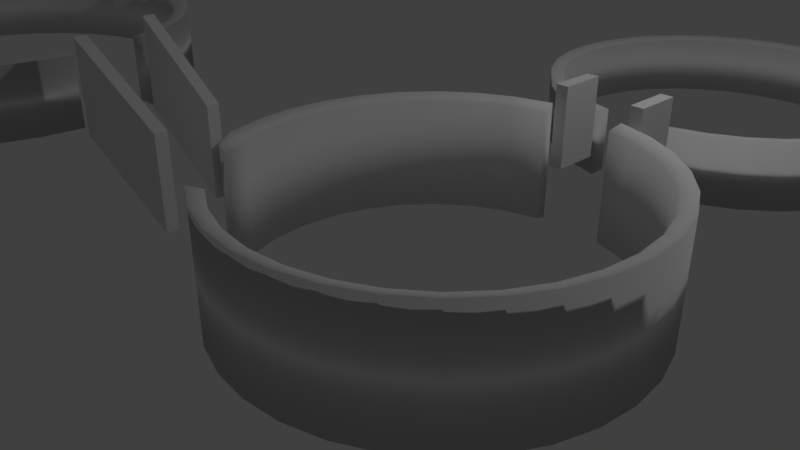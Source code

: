 # Source: ColisionesCorazon.blend  (saved by Blender 2.79.0; exported with 4.5.12 LTS)
import bpy
from mathutils import Matrix  # noqa: F401  (used for matrix-valued properties, if any)

bpy.ops.wm.read_factory_settings(use_empty=True)
scene = bpy.context.scene
scene.name = 'Scene'

# ---- collections
col_collection_1 = bpy.data.collections.new('Collection 1'); scene.collection.children.link(col_collection_1)

# ---- world
world_world = bpy.data.worlds.new('World'); scene.world = world_world
world_world.color = (0.05088, 0.05088, 0.05088)
world_world.use_sun_shadow = False
world_world.sun_shadow_jitter_overblur = 0.0
world_world.cycles.sampling_method = 'MANUAL'

# ---- cameras
cam_camera = bpy.data.cameras.new('Camera')
cam_camera.clip_end = 100.0
cam_camera.lens = 35.0
cam_camera.sensor_width = 32.0
cam_camera.sensor_height = 18.0
cam_camera.ortho_scale = 7.314
cam_camera.dof.focus_distance = 0.0
cam_camera.dof.aperture_fstop = 128.0

# ---- lights
light_lamp = bpy.data.lights.new('Lamp', 'POINT')
light_lamp.transmission_factor = 0.0
light_lamp.cutoff_distance = 30.0
light_lamp.energy = 100.0
light_lamp.shadow_buffer_clip_start = 1.001
light_lamp.shadow_soft_size = 0.1
light_lamp.shadow_maximum_resolution = 0.006
light_lamp.use_absolute_resolution = True

# ---- meshes
me_cube_003 = bpy.data.meshes.new('Cube.003')
me_cube_003.from_pydata([(-1.334, -0.09188, 0.727), (-1.334, -0.09188, 2.727), (-1.334, 1.908, 0.727), (-1.334, 1.908, 2.727), (1.165, -1.381, -0.5823), (1.165, -1.381, 1.418), (1.165, 0.6191, -0.5823), (1.165, 0.6191, 1.418)], [], [(0, 1, 3, 2), (2, 3, 7, 6), (6, 7, 5, 4), (4, 5, 1, 0), (2, 6, 4, 0), (7, 3, 1, 5)])
me_cube_003.use_remesh_preserve_volume = False
me_cube_003.use_remesh_preserve_attributes = False
me_cube_003.use_mirror_vertex_groups = False
me_cube_003.update()
me_cube_002 = bpy.data.meshes.new('Cube.002')
me_cube_002.from_pydata([(-1.334, -2.273, 0.727), (-1.334, -2.273, 2.727), (-1.334, -0.2727, 0.727), (-1.334, -0.2727, 2.727), (1.165, -1.381, -0.5823), (1.165, -1.381, 1.418), (1.165, 0.6191, -0.5823), (1.165, 0.6191, 1.418)], [], [(0, 1, 3, 2), (2, 3, 7, 6), (6, 7, 5, 4), (4, 5, 1, 0), (2, 6, 4, 0), (7, 3, 1, 5)])
me_cube_002.use_remesh_preserve_volume = False
me_cube_002.use_remesh_preserve_attributes = False
me_cube_002.use_mirror_vertex_groups = False
me_cube_002.update()
me_cube_001 = bpy.data.meshes.new('Cube.001')
me_cube_001.from_pydata([(-1.0, -1.0, -1.0), (-1.0, -1.0, 1.0), (-1.0, 1.0, -1.0), (-1.0, 1.0, 1.0), (1.0, -1.0, -1.0), (1.0, -1.0, 1.0), (1.0, 1.0, -1.0), (1.0, 1.0, 1.0)], [], [(0, 1, 3, 2), (2, 3, 7, 6), (6, 7, 5, 4), (4, 5, 1, 0), (2, 6, 4, 0), (7, 3, 1, 5)])
me_cube_001.use_remesh_preserve_volume = False
me_cube_001.use_remesh_preserve_attributes = False
me_cube_001.use_mirror_vertex_groups = False
me_cube_001.update()
me_cube = bpy.data.meshes.new('Cube')
me_cube.from_pydata([(-1.0, -1.0, -1.0), (-1.0, -1.0, 1.0), (-1.0, 1.0, -1.0), (-1.0, 1.0, 1.0), (1.0, -1.0, -1.0), (1.0, -1.0, 1.0), (1.0, 1.0, -1.0), (1.0, 1.0, 1.0)], [], [(0, 1, 3, 2), (2, 3, 7, 6), (6, 7, 5, 4), (4, 5, 1, 0), (2, 6, 4, 0), (7, 3, 1, 5)])
me_cube.use_remesh_preserve_volume = False
me_cube.use_remesh_preserve_attributes = False
me_cube.use_mirror_vertex_groups = False
me_cube.update()
me_cylinder_006 = bpy.data.meshes.new('Cylinder.006')
me_cylinder_006.from_pydata([(0.0, 1.0, -1.0), (0.0, 1.0, 1.0), (0.1951, 0.9808, -1.0), (0.1951, 0.9808, 1.0), (0.3827, 0.9239, -1.0), (0.3827, 0.9239, 1.0), (0.5556, 0.8315, -1.0), (0.5556, 0.8315, 1.0), (0.7071, 0.7071, -1.0), (0.7071, 0.7071, 1.0), (0.8315, 0.5556, -1.0), (0.8315, 0.5556, 1.0), (0.9239, 0.3827, -1.0), (0.9239, 0.3827, 1.0), (0.9808, 0.1951, -1.0), (0.9808, 0.1951, 1.0), (1.0, 7.55e-08, -1.0), (1.0, 7.55e-08, 1.0), (0.9808, -0.1951, -1.0), (0.9808, -0.1951, 1.0), (0.9239, -0.3827, -1.0), (0.9239, -0.3827, 1.0), (0.8315, -0.5556, -1.0), (0.8315, -0.5556, 1.0), (0.7071, -0.7071, -1.0), (0.7071, -0.7071, 1.0), (0.5556, -0.8315, -1.0), (0.5556, -0.8315, 1.0), (0.3827, -0.9239, -1.0), (0.3827, -0.9239, 1.0), (0.1951, -0.9808, -1.0), (0.1951, -0.9808, 1.0), (-0.1951, -0.9808, -1.0), (-0.1951, -0.9808, 1.0), (-0.3827, -0.9239, -1.0), (-0.3827, -0.9239, 1.0), (-0.5556, -0.8315, -1.0), (-0.5556, -0.8315, 1.0), (-0.7071, -0.7071, -1.0), (-0.7071, -0.7071, 1.0), (-0.8315, -0.5556, -1.0), (-0.8315, -0.5556, 1.0), (-0.9239, -0.3827, -1.0), (-0.9239, -0.3827, 1.0), (-0.9808, -0.1951, -1.0), (-0.9808, -0.1951, 1.0), (-1.0, 9.656e-07, -1.0), (-1.0, 9.656e-07, 1.0), (-0.9808, 0.1951, -1.0), (-0.9808, 0.1951, 1.0), (-0.9239, 0.3827, -1.0), (-0.9239, 0.3827, 1.0), (-0.8315, 0.5556, -1.0), (-0.8315, 0.5556, 1.0), (-0.7071, 0.7071, -1.0), (-0.7071, 0.7071, 1.0), (-0.5556, 0.8315, -1.0), (-0.5556, 0.8315, 1.0), (-0.3827, 0.9239, -1.0), (-0.3827, 0.9239, 1.0), (-0.1951, 0.9808, -1.0), (-0.1951, 0.9808, 1.0), (3.938e-09, 0.9265, -0.9265), (0.1807, 0.9087, -0.9265), (0.1807, 0.9087, 0.9265), (3.938e-09, 0.9265, 0.9265), (0.3545, 0.8559, -0.9265), (0.3545, 0.8559, 0.9265), (0.5147, 0.7703, -0.9265), (0.5147, 0.7703, 0.9265), (0.6551, 0.6551, -0.9265), (0.6551, 0.6551, 0.9265), (0.7703, 0.5147, -0.9265), (0.7703, 0.5147, 0.9265), (0.8559, 0.3545, -0.9265), (0.8559, 0.3545, 0.9265), (0.9087, 0.1807, -0.9265), (0.9087, 0.1807, 0.9265), (0.9265, 9.337e-08, -0.9265), (0.9265, 9.337e-08, 0.9265), (0.9087, -0.1807, -0.9265), (0.9087, -0.1807, 0.9265), (0.8559, -0.3545, -0.9265), (0.8559, -0.3545, 0.9265), (0.7703, -0.5147, -0.9265), (0.7703, -0.5147, 0.9265), (0.6551, -0.6551, -0.9265), (0.6551, -0.6551, 0.9265), (0.5147, -0.7703, -0.9265), (0.5147, -0.7703, 0.9265), (0.3545, -0.8559, -0.9265), (0.3545, -0.8559, 0.9265), (0.1807, -0.9087, -0.9265), (0.1807, -0.9087, 0.9265), (-0.1807, -0.9087, -0.9265), (-0.1807, -0.9087, 0.9265), (-0.3545, -0.8559, -0.9265), (-0.3545, -0.8559, 0.9265), (-0.5147, -0.7703, -0.9265), (-0.5147, -0.7703, 0.9265), (-0.6551, -0.6551, -0.9265), (-0.6551, -0.6551, 0.9265), (-0.7703, -0.5147, -0.9265), (-0.7703, -0.5147, 0.9265), (-0.8559, -0.3545, -0.9265), (-0.8559, -0.3545, 0.9265), (-0.9087, -0.1807, -0.9265), (-0.9087, -0.1807, 0.9265), (-0.9265, 9.18e-07, -0.9265), (-0.9265, 9.18e-07, 0.9265), (-0.9087, 0.1807, -0.9265), (-0.9087, 0.1807, 0.9265), (-0.8559, 0.3545, -0.9265), (-0.8559, 0.3545, 0.9265), (-0.7703, 0.5147, -0.9265), (-0.7703, 0.5147, 0.9265), (-0.6551, 0.6551, -0.9265), (-0.6551, 0.6551, 0.9265), (-0.5147, 0.7703, -0.9265), (-0.5147, 0.7703, 0.9265), (-0.3545, 0.8559, -0.9265), (-0.3545, 0.8559, 0.9265), (-0.1807, 0.9087, -0.9265), (-0.1807, 0.9087, 0.9265)], [], [(0, 2, 3, 1), (2, 4, 5, 3), (4, 6, 7, 5), (6, 8, 9, 7), (8, 10, 11, 9), (10, 12, 13, 11), (12, 14, 15, 13), (14, 16, 17, 15), (16, 18, 19, 17), (18, 20, 21, 19), (20, 22, 23, 21), (22, 24, 25, 23), (24, 26, 27, 25), (26, 28, 29, 27), (28, 30, 31, 29), (32, 34, 35, 33), (34, 36, 37, 35), (36, 38, 39, 37), (38, 40, 41, 39), (40, 42, 43, 41), (42, 44, 45, 43), (44, 46, 47, 45), (46, 48, 49, 47), (48, 50, 51, 49), (50, 52, 53, 51), (52, 54, 55, 53), (54, 56, 57, 55), (56, 58, 59, 57), (58, 60, 61, 59), (60, 0, 1, 61), (62, 65, 64, 63), (63, 64, 67, 66), (66, 67, 69, 68), (68, 69, 71, 70), (70, 71, 73, 72), (72, 73, 75, 74), (74, 75, 77, 76), (76, 77, 79, 78), (78, 79, 81, 80), (80, 81, 83, 82), (82, 83, 85, 84), (84, 85, 87, 86), (86, 87, 89, 88), (88, 89, 91, 90), (90, 91, 93, 92), (94, 95, 97, 96), (96, 97, 99, 98), (98, 99, 101, 100), (100, 101, 103, 102), (102, 103, 105, 104), (104, 105, 107, 106), (106, 107, 109, 108), (108, 109, 111, 110), (110, 111, 113, 112), (112, 113, 115, 114), (114, 115, 117, 116), (116, 117, 119, 118), (118, 119, 121, 120), (120, 121, 123, 122), (122, 123, 65, 62), (52, 50, 112, 114), (33, 35, 97, 95), (1, 3, 64, 65), (51, 53, 115, 113), (20, 18, 80, 82), (36, 34, 96, 98), (19, 21, 83, 81), (54, 52, 114, 116), (35, 37, 99, 97), (4, 2, 63, 66), (53, 55, 117, 115), (22, 20, 82, 84), (3, 5, 67, 64), (38, 36, 98, 100), (21, 23, 85, 83), (56, 54, 116, 118), (37, 39, 101, 99), (6, 4, 66, 68), (55, 57, 119, 117), (24, 22, 84, 86), (5, 7, 69, 67), (40, 38, 100, 102), (23, 25, 87, 85), (58, 56, 118, 120), (39, 41, 103, 101), (8, 6, 68, 70), (57, 59, 121, 119), (26, 24, 86, 88), (7, 9, 71, 69), (42, 40, 102, 104), (25, 27, 89, 87), (60, 58, 120, 122), (41, 43, 105, 103), (10, 8, 70, 72), (59, 61, 123, 121), (28, 26, 88, 90), (9, 11, 73, 71), (44, 42, 104, 106), (27, 29, 91, 89), (0, 60, 122, 62), (43, 45, 107, 105), (12, 10, 72, 74), (61, 1, 65, 123), (30, 28, 90, 92), (11, 13, 75, 73), (46, 44, 106, 108), (29, 31, 93, 91), (45, 47, 109, 107), (14, 12, 74, 76), (13, 15, 77, 75), (48, 46, 108, 110), (94, 32, 33, 95), (47, 49, 111, 109), (16, 14, 76, 78), (15, 17, 79, 77), (50, 48, 110, 112), (30, 92, 93, 31), (49, 51, 113, 111), (18, 16, 78, 80), (34, 32, 94, 96), (17, 19, 81, 79), (2, 0, 62, 63)])
me_cylinder_006.polygons.foreach_set('use_smooth', [True] * 122)
me_cylinder_006.use_remesh_preserve_volume = False
me_cylinder_006.use_remesh_preserve_attributes = False
me_cylinder_006.use_mirror_vertex_groups = False
me_cylinder_006.update()
me_cylinder_005 = bpy.data.meshes.new('Cylinder.005')
me_cylinder_005.from_pydata([(0.1951, 0.9808, -1.0), (0.1951, 0.9808, 1.0), (0.3827, 0.9239, -1.0), (0.3827, 0.9239, 1.0), (0.5556, 0.8315, -1.0), (0.5556, 0.8315, 1.0), (0.7071, 0.7071, -1.0), (0.7071, 0.7071, 1.0), (0.8315, 0.5556, -1.0), (0.8315, 0.5556, 1.0), (0.9239, 0.3827, -1.0), (0.9239, 0.3827, 1.0), (0.9808, 0.1951, -1.0), (0.9808, 0.1951, 1.0), (1.0, 7.55e-08, -1.0), (1.0, 7.55e-08, 1.0), (0.9808, -0.1951, -1.0), (0.9808, -0.1951, 1.0), (0.9239, -0.3827, -1.0), (0.9239, -0.3827, 1.0), (0.8315, -0.5556, -1.0), (0.8315, -0.5556, 1.0), (0.7071, -0.7071, -1.0), (0.7071, -0.7071, 1.0), (0.5556, -0.8315, -1.0), (0.5556, -0.8315, 1.0), (0.3827, -0.9239, -1.0), (0.3827, -0.9239, 1.0), (0.1951, -0.9808, -1.0), (0.1951, -0.9808, 1.0), (-3.258e-07, -1.0, -1.0), (-3.258e-07, -1.0, 1.0), (-0.1951, -0.9808, -1.0), (-0.1951, -0.9808, 1.0), (-0.3827, -0.9239, -1.0), (-0.3827, -0.9239, 1.0), (-0.5556, -0.8315, -1.0), (-0.5556, -0.8315, 1.0), (-0.8315, -0.5001, -1.0), (-0.8315, -0.5001, 1.0), (-0.9239, -0.3827, -1.0), (-0.9239, -0.3827, 1.0), (-0.9808, -0.1951, -1.0), (-0.9808, -0.1951, 1.0), (-1.0, 9.656e-07, -1.0), (-1.0, 9.656e-07, 1.0), (-0.9808, 0.1951, -1.0), (-0.9808, 0.1951, 1.0), (-0.9239, 0.3827, -1.0), (-0.9239, 0.3827, 1.0), (-0.8315, 0.5556, -1.0), (-0.8315, 0.5556, 1.0), (-0.7071, 0.7071, -1.0), (-0.7071, 0.7071, 1.0), (-0.5556, 0.8315, -1.0), (-0.5556, 0.8315, 1.0), (-0.3827, 0.9239, -1.0), (-0.3827, 0.9239, 1.0), (-0.1951, 0.9808, -1.0), (-0.1951, 0.9808, 1.0), (0.1807, 0.9087, -0.9265), (0.1807, 0.9087, 0.9265), (0.3545, 0.8559, -0.9265), (0.3545, 0.8559, 0.9265), (0.5147, 0.7703, -0.9265), (0.5147, 0.7703, 0.9265), (0.6551, 0.6551, -0.9265), (0.6551, 0.6551, 0.9265), (0.7703, 0.5147, -0.9265), (0.7703, 0.5147, 0.9265), (0.8559, 0.3545, -0.9265), (0.8559, 0.3545, 0.9265), (0.9087, 0.1807, -0.9265), (0.9087, 0.1807, 0.9265), (0.9265, 9.337e-08, -0.9265), (0.9265, 9.337e-08, 0.9265), (0.9087, -0.1807, -0.9265), (0.9087, -0.1807, 0.9265), (0.8559, -0.3545, -0.9265), (0.8559, -0.3545, 0.9265), (0.7703, -0.5147, -0.9265), (0.7703, -0.5147, 0.9265), (0.6551, -0.6551, -0.9265), (0.6551, -0.6551, 0.9265), (0.5147, -0.7703, -0.9265), (0.5147, -0.7703, 0.9265), (0.3545, -0.8559, -0.9265), (0.3545, -0.8559, 0.9265), (0.1807, -0.9087, -0.9265), (0.1807, -0.9087, 0.9265), (-2.979e-07, -0.9265, -0.9265), (-2.979e-07, -0.9265, 0.9265), (-0.1807, -0.9087, -0.9265), (-0.1807, -0.9087, 0.9265), (-0.3545, -0.8559, -0.9265), (-0.3545, -0.8559, 0.9265), (-0.5147, -0.7703, -0.9265), (-0.5147, -0.7703, 0.9265), (-0.7703, -0.5045, -0.9265), (-0.7703, -0.5045, 0.9265), (-0.8559, -0.3545, -0.9265), (-0.8559, -0.3545, 0.9265), (-0.9087, -0.1807, -0.9265), (-0.9087, -0.1807, 0.9265), (-0.9265, 9.18e-07, -0.9265), (-0.9265, 9.18e-07, 0.9265), (-0.9087, 0.1807, -0.9265), (-0.9087, 0.1807, 0.9265), (-0.8559, 0.3545, -0.9265), (-0.8559, 0.3545, 0.9265), (-0.7703, 0.5147, -0.9265), (-0.7703, 0.5147, 0.9265), (-0.6551, 0.6551, -0.9265), (-0.6551, 0.6551, 0.9265), (-0.5147, 0.7703, -0.9265), (-0.5147, 0.7703, 0.9265), (-0.3545, 0.8559, -0.9265), (-0.3545, 0.8559, 0.9265), (-0.1807, 0.9087, -0.9265), (-0.1807, 0.9087, 0.9265)], [], [(60, 0, 1, 61), (0, 2, 3, 1), (2, 4, 5, 3), (4, 6, 7, 5), (6, 8, 9, 7), (8, 10, 11, 9), (10, 12, 13, 11), (12, 14, 15, 13), (14, 16, 17, 15), (16, 18, 19, 17), (18, 20, 21, 19), (20, 22, 23, 21), (22, 24, 25, 23), (24, 26, 27, 25), (26, 28, 29, 27), (28, 30, 31, 29), (30, 32, 33, 31), (32, 34, 35, 33), (34, 36, 37, 35), (98, 38, 39, 99), (36, 96, 97, 37), (38, 40, 41, 39), (40, 42, 43, 41), (42, 44, 45, 43), (44, 46, 47, 45), (46, 48, 49, 47), (48, 50, 51, 49), (50, 52, 53, 51), (52, 54, 55, 53), (54, 56, 57, 55), (56, 58, 59, 57), (58, 118, 119, 59), (60, 61, 63, 62), (62, 63, 65, 64), (64, 65, 67, 66), (66, 67, 69, 68), (68, 69, 71, 70), (70, 71, 73, 72), (72, 73, 75, 74), (74, 75, 77, 76), (76, 77, 79, 78), (78, 79, 81, 80), (80, 81, 83, 82), (82, 83, 85, 84), (84, 85, 87, 86), (86, 87, 89, 88), (88, 89, 91, 90), (90, 91, 93, 92), (92, 93, 95, 94), (94, 95, 97, 96), (98, 99, 101, 100), (100, 101, 103, 102), (102, 103, 105, 104), (104, 105, 107, 106), (106, 107, 109, 108), (108, 109, 111, 110), (110, 111, 113, 112), (112, 113, 115, 114), (114, 115, 117, 116), (116, 117, 119, 118), (50, 48, 108, 110), (33, 35, 95, 93), (49, 51, 111, 109), (18, 16, 76, 78), (36, 34, 94, 96), (17, 19, 79, 77), (52, 50, 110, 112), (35, 37, 97, 95), (2, 0, 60, 62), (51, 53, 113, 111), (20, 18, 78, 80), (1, 3, 63, 61), (19, 21, 81, 79), (54, 52, 112, 114), (4, 2, 62, 64), (53, 55, 115, 113), (22, 20, 80, 82), (3, 5, 65, 63), (21, 23, 83, 81), (56, 54, 114, 116), (6, 4, 64, 66), (55, 57, 117, 115), (24, 22, 82, 84), (5, 7, 67, 65), (40, 38, 98, 100), (23, 25, 85, 83), (58, 56, 116, 118), (39, 41, 101, 99), (8, 6, 66, 68), (57, 59, 119, 117), (26, 24, 84, 86), (7, 9, 69, 67), (42, 40, 100, 102), (25, 27, 87, 85), (41, 43, 103, 101), (10, 8, 68, 70), (28, 26, 86, 88), (9, 11, 71, 69), (44, 42, 102, 104), (27, 29, 89, 87), (43, 45, 105, 103), (12, 10, 70, 72), (30, 28, 88, 90), (11, 13, 73, 71), (46, 44, 104, 106), (29, 31, 91, 89), (45, 47, 107, 105), (14, 12, 72, 74), (32, 30, 90, 92), (13, 15, 75, 73), (48, 46, 106, 108), (31, 33, 93, 91), (47, 49, 109, 107), (16, 14, 74, 76), (34, 32, 92, 94), (15, 17, 77, 75)])
me_cylinder_005.polygons.foreach_set('use_smooth', [True] * 116)
me_cylinder_005.use_remesh_preserve_volume = False
me_cylinder_005.use_remesh_preserve_attributes = False
me_cylinder_005.use_mirror_vertex_groups = False
me_cylinder_005.update()
me_cylinder_004 = bpy.data.meshes.new('Cylinder.004')
me_cylinder_004.from_pydata([(0.0, 1.0, -1.0), (0.0, 1.0, 1.0), (0.1951, 0.9808, -1.0), (0.1951, 0.9808, 1.0), (0.3827, 0.9239, -1.0), (0.3827, 0.9239, 1.0), (0.5556, 0.8315, -1.0), (0.5556, 0.8315, 1.0), (0.7071, 0.7071, -1.0), (0.7071, 0.7071, 1.0), (0.8315, 0.5556, -1.0), (0.8315, 0.5556, 1.0), (0.9239, 0.3827, -1.0), (0.9239, 0.3827, 1.0), (1.0, 7.55e-08, -1.0), (1.0, 7.55e-08, 1.0), (0.9808, -0.1951, -1.0), (0.9808, -0.1951, 1.0), (0.9239, -0.3827, -1.0), (0.9239, -0.3827, 1.0), (0.8315, -0.5556, -1.0), (0.8315, -0.5556, 1.0), (0.7071, -0.7071, -1.0), (0.7071, -0.7071, 1.0), (0.5556, -0.8315, -1.0), (0.5556, -0.8315, 1.0), (0.3827, -0.9239, -1.0), (0.3827, -0.9239, 1.0), (0.1951, -0.9808, -1.0), (0.1951, -0.9808, 1.0), (-3.258e-07, -1.0, -1.0), (-3.258e-07, -1.0, 1.0), (-0.1951, -0.9808, -1.0), (-0.1951, -0.9808, 1.0), (-0.3827, -0.9239, -1.0), (-0.3827, -0.9239, 1.0), (-0.5556, -0.8315, -1.0), (-0.5556, -0.8315, 1.0), (-0.7071, -0.7071, -1.0), (-0.7071, -0.7071, 1.0), (-0.8315, -0.5556, -1.0), (-0.8315, -0.5556, 1.0), (-0.9239, -0.3827, -1.0), (-0.9239, -0.3827, 1.0), (-0.9808, -0.1951, -1.0), (-0.9808, -0.1951, 1.0), (-1.0, 9.656e-07, -1.0), (-1.0, 9.656e-07, 1.0), (-0.9808, 0.1951, -1.0), (-0.9808, 0.1951, 1.0), (-0.9239, 0.3827, -1.0), (-0.9239, 0.3827, 1.0), (-0.8315, 0.5556, -1.0), (-0.8315, 0.5556, 1.0), (-0.7071, 0.7071, -1.0), (-0.7071, 0.7071, 1.0), (-0.5556, 0.8315, -1.0), (-0.5556, 0.8315, 1.0), (-0.3827, 0.9239, -1.0), (-0.3827, 0.9239, 1.0), (-0.1951, 0.9808, -1.0), (-0.1951, 0.9808, 1.0), (3.938e-09, 0.9265, -0.9265), (0.1807, 0.9087, -0.9265), (0.1807, 0.9087, 0.9265), (3.938e-09, 0.9265, 0.9265), (0.3545, 0.8559, -0.9265), (0.3545, 0.8559, 0.9265), (0.5147, 0.7703, -0.9265), (0.5147, 0.7703, 0.9265), (0.6551, 0.6551, -0.9265), (0.6551, 0.6551, 0.9265), (0.7703, 0.5147, -0.9265), (0.7703, 0.5147, 0.9265), (0.8532, 0.3576, -0.9265), (0.8532, 0.3576, 0.9265), (0.9265, 9.337e-08, -0.9265), (0.9265, 9.337e-08, 0.9265), (0.9087, -0.1807, -0.9265), (0.9087, -0.1807, 0.9265), (0.8559, -0.3545, -0.9265), (0.8559, -0.3545, 0.9265), (0.7703, -0.5147, -0.9265), (0.7703, -0.5147, 0.9265), (0.6551, -0.6551, -0.9265), (0.6551, -0.6551, 0.9265), (0.5147, -0.7703, -0.9265), (0.5147, -0.7703, 0.9265), (0.3545, -0.8559, -0.9265), (0.3545, -0.8559, 0.9265), (0.1807, -0.9087, -0.9265), (0.1807, -0.9087, 0.9265), (-2.979e-07, -0.9265, -0.9265), (-2.979e-07, -0.9265, 0.9265), (-0.1807, -0.9087, -0.9265), (-0.1807, -0.9087, 0.9265), (-0.3545, -0.8559, -0.9265), (-0.3545, -0.8559, 0.9265), (-0.5147, -0.7703, -0.9265), (-0.5147, -0.7703, 0.9265), (-0.6551, -0.6551, -0.9265), (-0.6551, -0.6551, 0.9265), (-0.7703, -0.5147, -0.9265), (-0.7703, -0.5147, 0.9265), (-0.8559, -0.3545, -0.9265), (-0.8559, -0.3545, 0.9265), (-0.9087, -0.1807, -0.9265), (-0.9087, -0.1807, 0.9265), (-0.9265, 9.18e-07, -0.9265), (-0.9265, 9.18e-07, 0.9265), (-0.9087, 0.1807, -0.9265), (-0.9087, 0.1807, 0.9265), (-0.8559, 0.3545, -0.9265), (-0.8559, 0.3545, 0.9265), (-0.7703, 0.5147, -0.9265), (-0.7703, 0.5147, 0.9265), (-0.6551, 0.6551, -0.9265), (-0.6551, 0.6551, 0.9265), (-0.5147, 0.7703, -0.9265), (-0.5147, 0.7703, 0.9265), (-0.3545, 0.8559, -0.9265), (-0.3545, 0.8559, 0.9265), (-0.1807, 0.9087, -0.9265), (-0.1807, 0.9087, 0.9265)], [], [(0, 2, 3, 1), (2, 4, 5, 3), (4, 6, 7, 5), (6, 8, 9, 7), (8, 10, 11, 9), (10, 12, 13, 11), (14, 16, 17, 15), (16, 18, 19, 17), (18, 20, 21, 19), (20, 22, 23, 21), (22, 24, 25, 23), (24, 26, 27, 25), (26, 28, 29, 27), (28, 30, 31, 29), (30, 32, 33, 31), (32, 34, 35, 33), (34, 36, 37, 35), (36, 38, 39, 37), (38, 40, 41, 39), (40, 42, 43, 41), (42, 44, 45, 43), (44, 46, 47, 45), (46, 48, 49, 47), (48, 50, 51, 49), (50, 52, 53, 51), (52, 54, 55, 53), (54, 56, 57, 55), (56, 58, 59, 57), (58, 60, 61, 59), (60, 0, 1, 61), (62, 65, 64, 63), (63, 64, 67, 66), (66, 67, 69, 68), (68, 69, 71, 70), (70, 71, 73, 72), (72, 73, 75, 74), (76, 77, 79, 78), (78, 79, 81, 80), (80, 81, 83, 82), (82, 83, 85, 84), (84, 85, 87, 86), (86, 87, 89, 88), (88, 89, 91, 90), (90, 91, 93, 92), (92, 93, 95, 94), (94, 95, 97, 96), (96, 97, 99, 98), (98, 99, 101, 100), (100, 101, 103, 102), (102, 103, 105, 104), (104, 105, 107, 106), (106, 107, 109, 108), (108, 109, 111, 110), (110, 111, 113, 112), (112, 113, 115, 114), (114, 115, 117, 116), (116, 117, 119, 118), (118, 119, 121, 120), (120, 121, 123, 122), (122, 123, 65, 62), (52, 50, 112, 114), (33, 35, 97, 95), (1, 3, 64, 65), (51, 53, 115, 113), (18, 16, 78, 80), (36, 34, 96, 98), (17, 19, 81, 79), (54, 52, 114, 116), (35, 37, 99, 97), (4, 2, 63, 66), (53, 55, 117, 115), (20, 18, 80, 82), (3, 5, 67, 64), (38, 36, 98, 100), (19, 21, 83, 81), (56, 54, 116, 118), (37, 39, 101, 99), (6, 4, 66, 68), (55, 57, 119, 117), (22, 20, 82, 84), (5, 7, 69, 67), (40, 38, 100, 102), (21, 23, 85, 83), (58, 56, 118, 120), (39, 41, 103, 101), (8, 6, 68, 70), (57, 59, 121, 119), (24, 22, 84, 86), (7, 9, 71, 69), (42, 40, 102, 104), (23, 25, 87, 85), (60, 58, 120, 122), (41, 43, 105, 103), (10, 8, 70, 72), (59, 61, 123, 121), (26, 24, 86, 88), (9, 11, 73, 71), (44, 42, 104, 106), (25, 27, 89, 87), (0, 60, 122, 62), (43, 45, 107, 105), (12, 10, 72, 74), (61, 1, 65, 123), (28, 26, 88, 90), (11, 13, 75, 73), (46, 44, 106, 108), (27, 29, 91, 89), (45, 47, 109, 107), (12, 74, 75, 13), (30, 28, 90, 92), (48, 46, 108, 110), (29, 31, 93, 91), (47, 49, 111, 109), (14, 15, 77, 76), (32, 30, 92, 94), (50, 48, 110, 112), (31, 33, 95, 93), (49, 51, 113, 111), (16, 14, 76, 78), (34, 32, 94, 96), (15, 17, 79, 77), (2, 0, 62, 63)])
me_cylinder_004.polygons.foreach_set('use_smooth', [True] * 122)
me_cylinder_004.use_remesh_preserve_volume = False
me_cylinder_004.use_remesh_preserve_attributes = False
me_cylinder_004.use_mirror_vertex_groups = False
me_cylinder_004.update()

# ---- objects
ob_cube_003 = bpy.data.objects.new('Cube.003', me_cube_003)
ob_cube_002 = bpy.data.objects.new('Cube.002', me_cube_002)
ob_cube_001 = bpy.data.objects.new('Cube.001', me_cube_001)
ob_cube = bpy.data.objects.new('Cube', me_cube)
ob_cylinder_009 = bpy.data.objects.new('Cylinder.009', me_cylinder_006)
ob_cylinder_008 = bpy.data.objects.new('Cylinder.008', me_cylinder_005)
ob_cylinder_007 = bpy.data.objects.new('Cylinder.007', me_cylinder_004)
ob_lamp = bpy.data.objects.new('Lamp', light_lamp)
ob_camera = bpy.data.objects.new('Camera', cam_camera)

# ---- transforms, parenting, visibility, modifiers, constraints
ob_cube_003.location = (0.4529, -2.626, 2.223)
ob_cube_003.scale = (0.4536, 0.05998, 0.4485)
ob_cube_003.lineart.crease_threshold = 0.0
ob_cube_002.location = (0.7634, -3.314, 2.223)
ob_cube_002.scale = (0.4536, 0.05998, 0.4485)
ob_cube_002.lineart.crease_threshold = 0.0
ob_cube_001.location = (2.393, 0.8029, 2.223)
ob_cube_001.scale = (0.07084, 0.2622, 0.4485)
ob_cube_001.lineart.crease_threshold = 0.0
ob_cube.location = (3.27, 0.8029, 2.208)
ob_cube.scale = (0.07084, 0.2622, 0.4485)
ob_cube.lineart.crease_threshold = 0.0
ob_cylinder_009.location = (2.817, 3.24, 1.889)
ob_cylinder_009.scale = (2.076, 2.076, 0.377)
ob_cylinder_009.lineart.crease_threshold = 0.0
ob_cylinder_008.location = (2.817, -1.657, 1.889)
ob_cylinder_008.scale = (2.076, 2.076, 0.6367)
ob_cylinder_008.lineart.crease_threshold = 0.0
ob_cylinder_007.location = (-2.197, -3.362, 2.874)
ob_cylinder_007.scale = (2.076, 2.076, 0.3465)
ob_cylinder_007.lineart.crease_threshold = 0.0
ob_lamp.location = (4.076, 1.005, 5.904)
ob_lamp.rotation_euler = (0.6503, 0.05522, 1.866)
ob_lamp.lock_rotations_4d = False
ob_lamp.empty_display_type = 'ARROWS'
ob_lamp.color = (0.0, 0.0, 0.0, 0.0)
ob_lamp.lineart.crease_threshold = 0.0
ob_camera.location = (7.481, -6.508, 5.344)
ob_camera.rotation_euler = (1.109, 0.0, 0.8149)
ob_camera.lock_rotations_4d = False
ob_camera.empty_display_type = 'ARROWS'
ob_camera.color = (0.0, 0.0, 0.0, 0.0)
ob_camera.display_type = 'WIRE'
ob_camera.lineart.crease_threshold = 0.0

# ---- collection membership
col_collection_1.objects.link(ob_cube_003)
col_collection_1.objects.link(ob_cube_002)
col_collection_1.objects.link(ob_cube_001)
col_collection_1.objects.link(ob_cube)
col_collection_1.objects.link(ob_cylinder_009)
col_collection_1.objects.link(ob_cylinder_008)
col_collection_1.objects.link(ob_cylinder_007)
col_collection_1.objects.link(ob_lamp)
col_collection_1.objects.link(ob_camera)

# ---- scene / render settings (as saved in the file)
scene.camera = ob_camera
scene.frame_start = 1; scene.frame_end = 250; scene.frame_set(1)
scene.render.engine = 'BLENDER_EEVEE_NEXT'
scene.render.resolution_percentage = 50
scene.render.dither_intensity = 0.0
scene.cycles.use_denoising = False
scene.cycles.samples = 128
scene.cycles.sampling_pattern = 'TABULATED_SOBOL'
scene.cycles.use_adaptive_sampling = False
scene.cycles.use_light_tree = False
scene.cycles.blur_glossy = 0.0
scene.cycles.sample_clamp_indirect = 0.0
scene.view_settings.view_transform = 'Standard'
bpy.context.view_layer.update()
